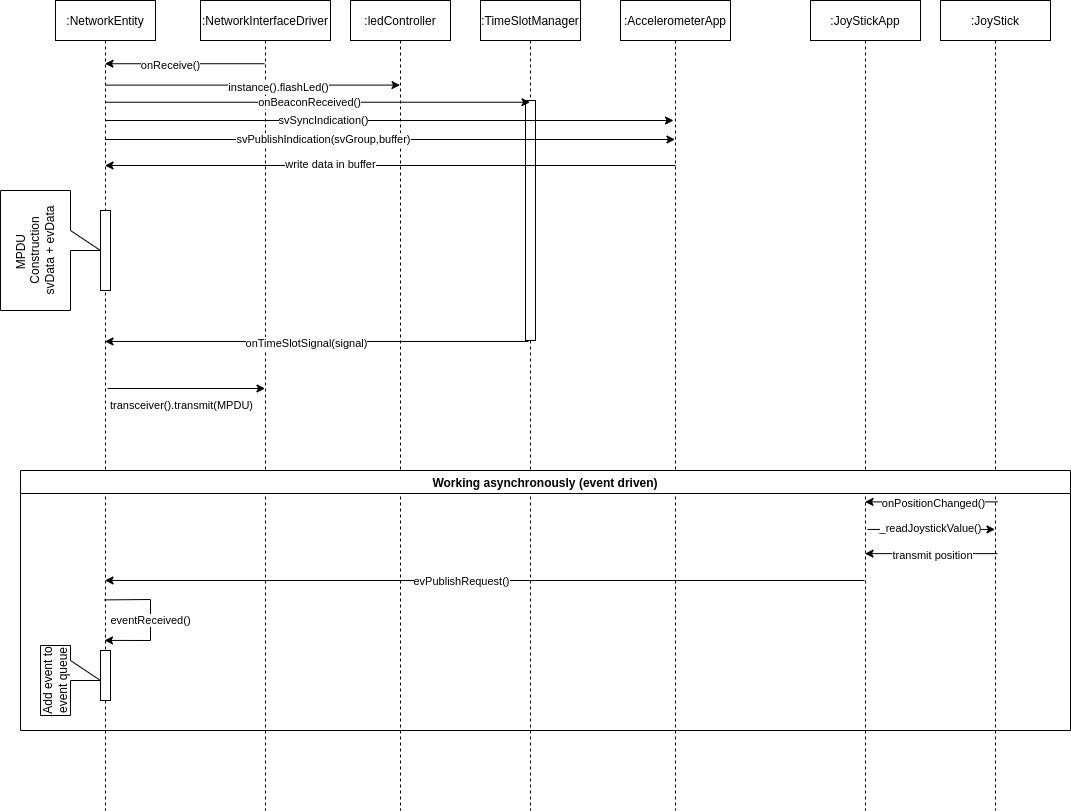

The diagram above was exported from draw.io. Its source (the exported page's mxGraphModel, read from the mxfile embedded in the PNG):
<mxGraphModel dx="1502" dy="1025" grid="1" gridSize="10" guides="1" tooltips="1" connect="1" arrows="1" fold="1" page="0" pageScale="1" pageWidth="850" pageHeight="1100" math="0" shadow="0">
  <root>
    <mxCell id="0" />
    <mxCell id="1" parent="0" />
    <mxCell id="3nuBFxr9cyL0pnOWT2aG-1" value=":NetworkEntity" style="shape=umlLifeline;perimeter=lifelinePerimeter;container=1;collapsible=0;recursiveResize=0;rounded=0;shadow=0;strokeWidth=1;" parent="1" vertex="1">
      <mxGeometry x="-125" y="100" width="100" height="810" as="geometry" />
    </mxCell>
    <mxCell id="qD2L1w2C_CmBh3VWfIiv-26" value="" style="html=1;points=[];perimeter=orthogonalPerimeter;" vertex="1" parent="3nuBFxr9cyL0pnOWT2aG-1">
      <mxGeometry x="45" y="210" width="10" height="80" as="geometry" />
    </mxCell>
    <mxCell id="qD2L1w2C_CmBh3VWfIiv-43" value="" style="html=1;points=[];perimeter=orthogonalPerimeter;" vertex="1" parent="3nuBFxr9cyL0pnOWT2aG-1">
      <mxGeometry x="45" y="650" width="10" height="50" as="geometry" />
    </mxCell>
    <mxCell id="3nuBFxr9cyL0pnOWT2aG-5" value=":NetworkInterfaceDriver" style="shape=umlLifeline;perimeter=lifelinePerimeter;container=1;collapsible=0;recursiveResize=0;rounded=0;shadow=0;strokeWidth=1;" parent="1" vertex="1">
      <mxGeometry x="20" y="100" width="130" height="810" as="geometry" />
    </mxCell>
    <mxCell id="qD2L1w2C_CmBh3VWfIiv-1" value=":TimeSlotManager" style="shape=umlLifeline;perimeter=lifelinePerimeter;container=1;collapsible=0;recursiveResize=0;rounded=0;shadow=0;strokeWidth=1;" vertex="1" parent="1">
      <mxGeometry x="300" y="100" width="100" height="810" as="geometry" />
    </mxCell>
    <mxCell id="qD2L1w2C_CmBh3VWfIiv-16" value="" style="html=1;points=[];perimeter=orthogonalPerimeter;" vertex="1" parent="qD2L1w2C_CmBh3VWfIiv-1">
      <mxGeometry x="45" y="100" width="10" height="240" as="geometry" />
    </mxCell>
    <mxCell id="qD2L1w2C_CmBh3VWfIiv-5" value=":AccelerometerApp" style="shape=umlLifeline;perimeter=lifelinePerimeter;container=1;collapsible=0;recursiveResize=0;rounded=0;shadow=0;strokeWidth=1;" vertex="1" parent="1">
      <mxGeometry x="440" y="100" width="110" height="810" as="geometry" />
    </mxCell>
    <mxCell id="qD2L1w2C_CmBh3VWfIiv-6" value=":JoyStickApp" style="shape=umlLifeline;perimeter=lifelinePerimeter;container=1;collapsible=0;recursiveResize=0;rounded=0;shadow=0;strokeWidth=1;" vertex="1" parent="1">
      <mxGeometry x="630" y="100" width="110" height="810" as="geometry" />
    </mxCell>
    <mxCell id="qD2L1w2C_CmBh3VWfIiv-7" value=":JoyStick" style="shape=umlLifeline;perimeter=lifelinePerimeter;container=1;collapsible=0;recursiveResize=0;rounded=0;shadow=0;strokeWidth=1;" vertex="1" parent="1">
      <mxGeometry x="760" y="100" width="110" height="810" as="geometry" />
    </mxCell>
    <mxCell id="qD2L1w2C_CmBh3VWfIiv-8" value="" style="endArrow=classic;html=1;rounded=0;exitX=0.492;exitY=0.183;exitDx=0;exitDy=0;exitPerimeter=0;" edge="1" parent="1" target="3nuBFxr9cyL0pnOWT2aG-1">
      <mxGeometry width="50" height="50" relative="1" as="geometry">
        <mxPoint x="83.96000000000004" y="163.23000000000002" as="sourcePoint" />
        <mxPoint x="-50" y="163.23000000000002" as="targetPoint" />
      </mxGeometry>
    </mxCell>
    <mxCell id="qD2L1w2C_CmBh3VWfIiv-9" value="onReceive()" style="edgeLabel;html=1;align=center;verticalAlign=middle;resizable=0;points=[];" vertex="1" connectable="0" parent="qD2L1w2C_CmBh3VWfIiv-8">
      <mxGeometry x="0.1789" y="1" relative="1" as="geometry">
        <mxPoint as="offset" />
      </mxGeometry>
    </mxCell>
    <mxCell id="qD2L1w2C_CmBh3VWfIiv-11" value=":ledController" style="shape=umlLifeline;perimeter=lifelinePerimeter;container=1;collapsible=0;recursiveResize=0;rounded=0;shadow=0;strokeWidth=1;" vertex="1" parent="1">
      <mxGeometry x="170" y="100" width="100" height="810" as="geometry" />
    </mxCell>
    <mxCell id="qD2L1w2C_CmBh3VWfIiv-19" value="" style="endArrow=classic;html=1;rounded=0;" edge="1" parent="qD2L1w2C_CmBh3VWfIiv-11" source="3nuBFxr9cyL0pnOWT2aG-1">
      <mxGeometry width="50" height="50" relative="1" as="geometry">
        <mxPoint x="-220.5" y="120" as="sourcePoint" />
        <mxPoint x="323" y="120" as="targetPoint" />
      </mxGeometry>
    </mxCell>
    <mxCell id="qD2L1w2C_CmBh3VWfIiv-20" value="svSyncIndication()" style="edgeLabel;html=1;align=center;verticalAlign=middle;resizable=0;points=[];" vertex="1" connectable="0" parent="qD2L1w2C_CmBh3VWfIiv-19">
      <mxGeometry x="-0.2337" y="1" relative="1" as="geometry">
        <mxPoint as="offset" />
      </mxGeometry>
    </mxCell>
    <mxCell id="qD2L1w2C_CmBh3VWfIiv-12" value="" style="endArrow=classic;html=1;rounded=0;" edge="1" parent="1" source="3nuBFxr9cyL0pnOWT2aG-1">
      <mxGeometry width="50" height="50" relative="1" as="geometry">
        <mxPoint x="-50" y="184.5999999999999" as="sourcePoint" />
        <mxPoint x="219.5" y="184.5999999999999" as="targetPoint" />
      </mxGeometry>
    </mxCell>
    <mxCell id="qD2L1w2C_CmBh3VWfIiv-13" value="instance().flashLed()" style="edgeLabel;html=1;align=center;verticalAlign=middle;resizable=0;points=[];" vertex="1" connectable="0" parent="qD2L1w2C_CmBh3VWfIiv-12">
      <mxGeometry x="0.1725" y="-2" relative="1" as="geometry">
        <mxPoint as="offset" />
      </mxGeometry>
    </mxCell>
    <mxCell id="qD2L1w2C_CmBh3VWfIiv-14" value="" style="endArrow=classic;html=1;rounded=0;" edge="1" parent="1" source="3nuBFxr9cyL0pnOWT2aG-1">
      <mxGeometry width="50" height="50" relative="1" as="geometry">
        <mxPoint x="-51" y="201.73000000000002" as="sourcePoint" />
        <mxPoint x="349.5" y="201.73000000000002" as="targetPoint" />
      </mxGeometry>
    </mxCell>
    <mxCell id="qD2L1w2C_CmBh3VWfIiv-15" value="onBeaconReceived()" style="edgeLabel;html=1;align=center;verticalAlign=middle;resizable=0;points=[];" vertex="1" connectable="0" parent="qD2L1w2C_CmBh3VWfIiv-14">
      <mxGeometry x="0.0787" y="-4" relative="1" as="geometry">
        <mxPoint x="-25" y="-4" as="offset" />
      </mxGeometry>
    </mxCell>
    <mxCell id="qD2L1w2C_CmBh3VWfIiv-17" value="" style="endArrow=classic;html=1;rounded=0;" edge="1" parent="1" source="3nuBFxr9cyL0pnOWT2aG-1">
      <mxGeometry width="50" height="50" relative="1" as="geometry">
        <mxPoint x="-51" y="239" as="sourcePoint" />
        <mxPoint x="494.5" y="239" as="targetPoint" />
      </mxGeometry>
    </mxCell>
    <mxCell id="qD2L1w2C_CmBh3VWfIiv-18" value="svPublishIndication(svGroup,buffer)" style="edgeLabel;html=1;align=center;verticalAlign=middle;resizable=0;points=[];" vertex="1" connectable="0" parent="qD2L1w2C_CmBh3VWfIiv-17">
      <mxGeometry x="-0.2337" y="1" relative="1" as="geometry">
        <mxPoint as="offset" />
      </mxGeometry>
    </mxCell>
    <mxCell id="qD2L1w2C_CmBh3VWfIiv-21" value="" style="endArrow=classic;html=1;rounded=0;exitX=0.5;exitY=0.52;exitDx=0;exitDy=0;exitPerimeter=0;" edge="1" parent="1" target="3nuBFxr9cyL0pnOWT2aG-1">
      <mxGeometry width="50" height="50" relative="1" as="geometry">
        <mxPoint x="495" y="265" as="sourcePoint" />
        <mxPoint x="-50.5" y="265" as="targetPoint" />
      </mxGeometry>
    </mxCell>
    <mxCell id="qD2L1w2C_CmBh3VWfIiv-22" value="write data in buffer" style="edgeLabel;html=1;align=center;verticalAlign=middle;resizable=0;points=[];" vertex="1" connectable="0" parent="qD2L1w2C_CmBh3VWfIiv-21">
      <mxGeometry x="0.2136" y="-2" relative="1" as="geometry">
        <mxPoint as="offset" />
      </mxGeometry>
    </mxCell>
    <mxCell id="qD2L1w2C_CmBh3VWfIiv-28" value="MPDU&amp;nbsp;&lt;br&gt;Construction&lt;br&gt;svData + evData" style="shape=callout;whiteSpace=wrap;html=1;perimeter=calloutPerimeter;rotation=-90;" vertex="1" parent="1">
      <mxGeometry x="-190" y="300" width="120" height="100" as="geometry" />
    </mxCell>
    <mxCell id="qD2L1w2C_CmBh3VWfIiv-29" value="" style="endArrow=classic;html=1;rounded=0;exitX=0.3;exitY=1.004;exitDx=0;exitDy=0;exitPerimeter=0;" edge="1" parent="1" source="qD2L1w2C_CmBh3VWfIiv-16" target="3nuBFxr9cyL0pnOWT2aG-1">
      <mxGeometry width="50" height="50" relative="1" as="geometry">
        <mxPoint x="330" y="480" as="sourcePoint" />
        <mxPoint x="380" y="430" as="targetPoint" />
      </mxGeometry>
    </mxCell>
    <mxCell id="qD2L1w2C_CmBh3VWfIiv-30" value="onTimeSlotSignal(signal)" style="edgeLabel;html=1;align=center;verticalAlign=middle;resizable=0;points=[];" vertex="1" connectable="0" parent="qD2L1w2C_CmBh3VWfIiv-29">
      <mxGeometry x="0.054" y="2" relative="1" as="geometry">
        <mxPoint as="offset" />
      </mxGeometry>
    </mxCell>
    <mxCell id="qD2L1w2C_CmBh3VWfIiv-31" value="" style="endArrow=classic;html=1;rounded=0;exitX=0.52;exitY=0.479;exitDx=0;exitDy=0;exitPerimeter=0;" edge="1" parent="1" source="3nuBFxr9cyL0pnOWT2aG-1" target="3nuBFxr9cyL0pnOWT2aG-5">
      <mxGeometry width="50" height="50" relative="1" as="geometry">
        <mxPoint x="330" y="480" as="sourcePoint" />
        <mxPoint x="380" y="430" as="targetPoint" />
      </mxGeometry>
    </mxCell>
    <mxCell id="qD2L1w2C_CmBh3VWfIiv-32" value="transceiver().transmit(MPDU)" style="edgeLabel;html=1;align=center;verticalAlign=middle;resizable=0;points=[];" vertex="1" connectable="0" parent="qD2L1w2C_CmBh3VWfIiv-31">
      <mxGeometry x="0.1623" y="-2" relative="1" as="geometry">
        <mxPoint x="-19" y="15" as="offset" />
      </mxGeometry>
    </mxCell>
    <mxCell id="qD2L1w2C_CmBh3VWfIiv-33" value="" style="endArrow=classic;html=1;rounded=0;exitX=0.518;exitY=0.619;exitDx=0;exitDy=0;exitPerimeter=0;" edge="1" parent="1" source="qD2L1w2C_CmBh3VWfIiv-7" target="qD2L1w2C_CmBh3VWfIiv-6">
      <mxGeometry width="50" height="50" relative="1" as="geometry">
        <mxPoint x="330" y="480" as="sourcePoint" />
        <mxPoint x="380" y="430" as="targetPoint" />
      </mxGeometry>
    </mxCell>
    <mxCell id="qD2L1w2C_CmBh3VWfIiv-34" value="onPositionChanged()" style="edgeLabel;html=1;align=center;verticalAlign=middle;resizable=0;points=[];" vertex="1" connectable="0" parent="qD2L1w2C_CmBh3VWfIiv-33">
      <mxGeometry x="-0.2002" y="1" relative="1" as="geometry">
        <mxPoint x="-11" as="offset" />
      </mxGeometry>
    </mxCell>
    <mxCell id="qD2L1w2C_CmBh3VWfIiv-35" value="" style="endArrow=classic;html=1;rounded=0;exitX=0.518;exitY=0.653;exitDx=0;exitDy=0;exitPerimeter=0;" edge="1" parent="1" source="qD2L1w2C_CmBh3VWfIiv-6" target="qD2L1w2C_CmBh3VWfIiv-7">
      <mxGeometry width="50" height="50" relative="1" as="geometry">
        <mxPoint x="330" y="480" as="sourcePoint" />
        <mxPoint x="380" y="430" as="targetPoint" />
      </mxGeometry>
    </mxCell>
    <mxCell id="qD2L1w2C_CmBh3VWfIiv-36" value="_readJoystickValue()" style="edgeLabel;html=1;align=center;verticalAlign=middle;resizable=0;points=[];" vertex="1" connectable="0" parent="qD2L1w2C_CmBh3VWfIiv-35">
      <mxGeometry x="-0.3723" y="1" relative="1" as="geometry">
        <mxPoint x="23" as="offset" />
      </mxGeometry>
    </mxCell>
    <mxCell id="qD2L1w2C_CmBh3VWfIiv-37" value="" style="endArrow=classic;html=1;rounded=0;exitX=0.518;exitY=0.673;exitDx=0;exitDy=0;exitPerimeter=0;" edge="1" parent="1">
      <mxGeometry width="50" height="50" relative="1" as="geometry">
        <mxPoint x="816.98" y="653.1300000000001" as="sourcePoint" />
        <mxPoint x="684.5" y="653.1300000000001" as="targetPoint" />
      </mxGeometry>
    </mxCell>
    <mxCell id="qD2L1w2C_CmBh3VWfIiv-38" value="transmit position" style="edgeLabel;html=1;align=center;verticalAlign=middle;resizable=0;points=[];" vertex="1" connectable="0" parent="qD2L1w2C_CmBh3VWfIiv-37">
      <mxGeometry x="0.2376" y="1" relative="1" as="geometry">
        <mxPoint x="17" as="offset" />
      </mxGeometry>
    </mxCell>
    <mxCell id="qD2L1w2C_CmBh3VWfIiv-39" value="" style="endArrow=classic;html=1;rounded=0;exitX=0.491;exitY=0.716;exitDx=0;exitDy=0;exitPerimeter=0;" edge="1" parent="1" source="qD2L1w2C_CmBh3VWfIiv-6" target="3nuBFxr9cyL0pnOWT2aG-1">
      <mxGeometry width="50" height="50" relative="1" as="geometry">
        <mxPoint x="330" y="480" as="sourcePoint" />
        <mxPoint x="380" y="430" as="targetPoint" />
      </mxGeometry>
    </mxCell>
    <mxCell id="qD2L1w2C_CmBh3VWfIiv-40" value="evPublishRequest()" style="edgeLabel;html=1;align=center;verticalAlign=middle;resizable=0;points=[];" vertex="1" connectable="0" parent="qD2L1w2C_CmBh3VWfIiv-39">
      <mxGeometry x="0.106" y="1" relative="1" as="geometry">
        <mxPoint x="16" as="offset" />
      </mxGeometry>
    </mxCell>
    <mxCell id="qD2L1w2C_CmBh3VWfIiv-41" value="" style="endArrow=classic;html=1;rounded=0;exitX=0.49;exitY=0.74;exitDx=0;exitDy=0;exitPerimeter=0;entryX=0.49;entryY=0.79;entryDx=0;entryDy=0;entryPerimeter=0;" edge="1" parent="1" source="3nuBFxr9cyL0pnOWT2aG-1" target="3nuBFxr9cyL0pnOWT2aG-1">
      <mxGeometry width="50" height="50" relative="1" as="geometry">
        <mxPoint x="330" y="480" as="sourcePoint" />
        <mxPoint x="430" y="440" as="targetPoint" />
        <Array as="points">
          <mxPoint x="-30" y="699" />
          <mxPoint x="-30" y="740" />
        </Array>
      </mxGeometry>
    </mxCell>
    <mxCell id="qD2L1w2C_CmBh3VWfIiv-42" value="eventReceived()" style="edgeLabel;html=1;align=center;verticalAlign=middle;resizable=0;points=[];" vertex="1" connectable="0" parent="qD2L1w2C_CmBh3VWfIiv-41">
      <mxGeometry x="-0.1801" y="-1" relative="1" as="geometry">
        <mxPoint y="12" as="offset" />
      </mxGeometry>
    </mxCell>
    <mxCell id="qD2L1w2C_CmBh3VWfIiv-44" value="Add event to event queue" style="shape=callout;whiteSpace=wrap;html=1;perimeter=calloutPerimeter;rotation=-90;" vertex="1" parent="1">
      <mxGeometry x="-145" y="750" width="70" height="60" as="geometry" />
    </mxCell>
    <mxCell id="qD2L1w2C_CmBh3VWfIiv-45" value="Working asynchronously (event driven)" style="swimlane;" vertex="1" parent="1">
      <mxGeometry x="-160" y="570" width="1050" height="260" as="geometry" />
    </mxCell>
  </root>
</mxGraphModel>